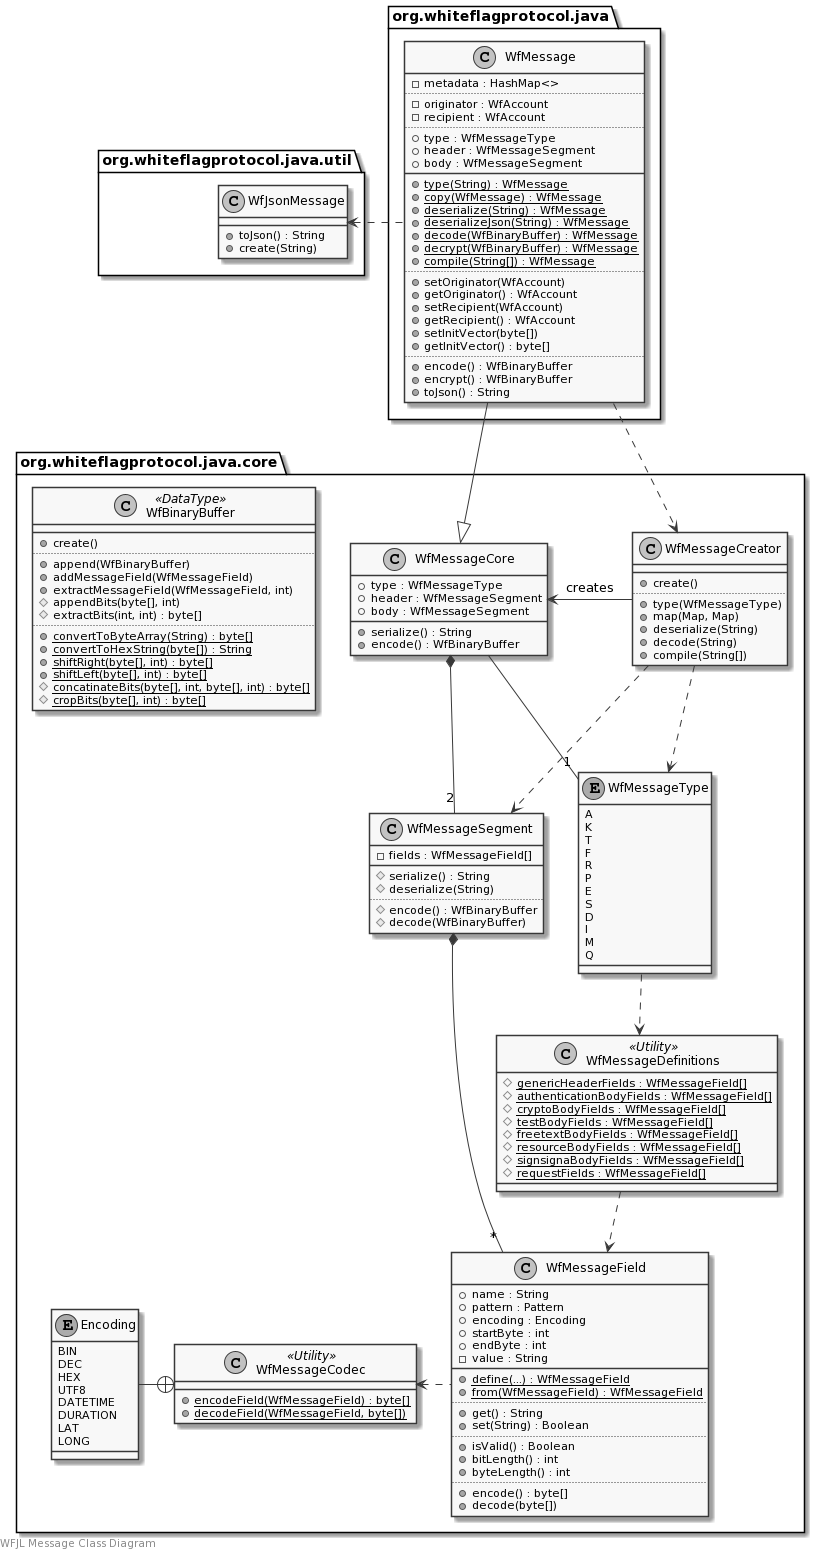

The diagram above was rendered by PlantUML. Its source (embedded in the PNG):
@startuml
skinparam monochrome true

left footer WFJL Message Class Diagram

package org.whiteflagprotocol.java.core {
    class WfMessageCore {
        +type : WfMessageType
        +header : WfMessageSegment
        +body : WfMessageSegment
        +serialize() : String
        +encode() : WfBinaryBuffer
    }
    class WfMessageSegment {
        -fields : WfMessageField[]
        __
        #serialize() : String
        #deserialize(String)
        ..
        #encode() : WfBinaryBuffer
        #decode(WfBinaryBuffer)
    }
    class WfMessageField {
        +name : String
        +pattern : Pattern
        +encoding : Encoding
        +startByte : int
        +endByte : int
        -value : String
        __
        {static} +define(...) : WfMessageField
        {static} +from(WfMessageField) : WfMessageField
        ..
        +get() : String
        +set(String) : Boolean
        ..
        +isValid() : Boolean
        +bitLength() : int
        +byteLength() : int
        ..
        +encode() : byte[]
        +decode(byte[])
    }
    class WfMessageCreator {
        __
        +create()
        ..
        +type(WfMessageType)
        +map(Map, Map)
        +deserialize(String)
        +decode(String)
        +compile(String[])
    }
    enum WfMessageType {
        A
        K
        T
        F
        R
        P
        E
        S
        D
        I
        M
        Q
    }
    class WfMessageDefinitions <<Utility>> {
        {static} #genericHeaderFields : WfMessageField[]
        {static} #authenticationBodyFields : WfMessageField[]
        {static} #cryptoBodyFields : WfMessageField[]
        {static} #testBodyFields : WfMessageField[]
        {static} #freetextBodyFields : WfMessageField[]
        {static} #resourceBodyFields : WfMessageField[]
        {static} #signsignaBodyFields : WfMessageField[]
        {static} #requestFields : WfMessageField[]
    }
    class WfMessageCodec <<Utility>> {
        {static} +encodeField(WfMessageField) : byte[]
        {static} +decodeField(WfMessageField, byte[])
    }
    enum Encoding {
        BIN
        DEC
        HEX
        UTF8
        DATETIME
        DURATION
        LAT
        LONG
    }
    class WfBinaryBuffer <<DataType>> {
        __
        +create()
        ..
        +append(WfBinaryBuffer)
        +addMessageField(WfMessageField)
        +extractMessageField(WfMessageField, int)
        #appendBits(byte[], int)
        #extractBits(int, int) : byte[]
        ..
        {static} +convertToByteArray(String) : byte[]
        {static} +convertToHexString(byte[]) : String
        {static} +shiftRight(byte[], int) : byte[]
        {static} +shiftLeft(byte[], int) : byte[]
        {static} #concatinateBits(byte[], int, byte[], int) : byte[]
        {static} #cropBits(byte[], int) : byte[]
    }
}

package org.whiteflagprotocol.java.util {
    class WfJsonMessage {
        +toJson() : String
        +create(String)
    }
}

package org.whiteflagprotocol.java {
    class WfMessage {
        -metadata : HashMap<>
        ..
        -originator : WfAccount
        -recipient : WfAccount
        ..
        +type : WfMessageType
        +header : WfMessageSegment
        +body : WfMessageSegment
        __
        {static} +type(String) : WfMessage
        {static} +copy(WfMessage) : WfMessage
        {static} +deserialize(String) : WfMessage
        {static} +deserializeJson(String) : WfMessage
        {static} +decode(WfBinaryBuffer) : WfMessage
        {static} +decrypt(WfBinaryBuffer) : WfMessage
        {static} +compile(String[]) : WfMessage
        ..
        +setOriginator(WfAccount)
        +getOriginator() : WfAccount
        +setRecipient(WfAccount)
        +getRecipient() : WfAccount
        +setInitVector(byte[])
        +getInitVector() : byte[]
        ..
        +encode() : WfBinaryBuffer
        +encrypt() : WfBinaryBuffer
        +toJson() : String
    }
}

WfJsonMessage <. WfMessage

WfMessage --|> WfMessageCore
WfMessage ..> WfMessageCreator

WfMessageCore -- "1" WfMessageType
WfMessageCore *-- "2" WfMessageSegment
WfMessageSegment *-- "*" WfMessageField
WfMessageCodec <. WfMessageField
Encoding -+ WfMessageCodec

WfMessageCore <- WfMessageCreator: creates
WfMessageCreator ..> WfMessageType
WfMessageCreator ..> WfMessageSegment

WfMessageType ..> WfMessageDefinitions
WfMessageDefinitions ..> WfMessageField
@enduml